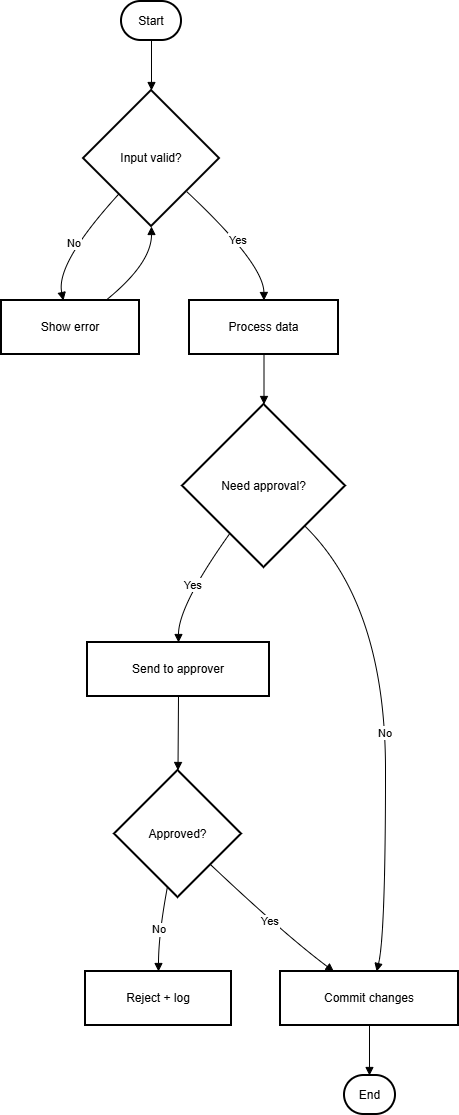

The diagram above was exported from draw.io. Its source (the exported page's mxGraphModel, read from the mxfile embedded in the PNG):
<mxGraphModel>
  <root>
    <mxCell id="0" />
    <mxCell id="1" parent="0" />
    <mxCell id="2" parent="1" style="rounded=1;whiteSpace=wrap;arcSize=50;strokeWidth=2;" value="Start" vertex="1">
      <mxGeometry height="39" width="60" x="128" y="8" as="geometry" />
    </mxCell>
    <mxCell id="3" parent="1" style="rhombus;strokeWidth=2;whiteSpace=wrap;" value="Input valid?" vertex="1">
      <mxGeometry height="136" width="136" x="90" y="97" as="geometry" />
    </mxCell>
    <mxCell id="4" parent="1" style="whiteSpace=wrap;strokeWidth=2;" value="Show error" vertex="1">
      <mxGeometry height="54" width="138" x="8" y="307" as="geometry" />
    </mxCell>
    <mxCell id="5" parent="1" style="whiteSpace=wrap;strokeWidth=2;" value="Process data" vertex="1">
      <mxGeometry height="54" width="149" x="196" y="307" as="geometry" />
    </mxCell>
    <mxCell id="6" parent="1" style="rhombus;strokeWidth=2;whiteSpace=wrap;" value="Need approval?" vertex="1">
      <mxGeometry height="163" width="163" x="189" y="411" as="geometry" />
    </mxCell>
    <mxCell id="7" parent="1" style="whiteSpace=wrap;strokeWidth=2;" value="Send to approver" vertex="1">
      <mxGeometry height="54" width="182" x="94" y="649" as="geometry" />
    </mxCell>
    <mxCell id="8" parent="1" style="rhombus;strokeWidth=2;whiteSpace=wrap;" value="Approved?" vertex="1">
      <mxGeometry height="127" width="127" x="121" y="777" as="geometry" />
    </mxCell>
    <mxCell id="9" parent="1" style="whiteSpace=wrap;strokeWidth=2;" value="Reject + log" vertex="1">
      <mxGeometry height="54" width="146" x="92" y="978" as="geometry" />
    </mxCell>
    <mxCell id="10" parent="1" style="whiteSpace=wrap;strokeWidth=2;" value="Commit changes" vertex="1">
      <mxGeometry height="54" width="178" x="287" y="978" as="geometry" />
    </mxCell>
    <mxCell id="11" parent="1" style="rounded=1;whiteSpace=wrap;arcSize=50;strokeWidth=2;" value="End" vertex="1">
      <mxGeometry height="39" width="51" x="351" y="1082" as="geometry" />
    </mxCell>
    <mxCell id="12" edge="1" parent="1" source="2" style="curved=1;startArrow=none;endArrow=block;exitX=0.5;exitY=1;entryX=0.5;entryY=0;" target="3" value="">
      <mxGeometry relative="1" as="geometry">
        <Array as="points" />
      </mxGeometry>
    </mxCell>
    <mxCell id="13" edge="1" parent="1" source="3" style="curved=1;startArrow=none;endArrow=block;exitX=0.04;exitY=1;entryX=0.45;entryY=0.01;" target="4" value="No">
      <mxGeometry relative="1" as="geometry">
        <Array as="points">
          <mxPoint x="62" y="270" />
        </Array>
      </mxGeometry>
    </mxCell>
    <mxCell id="14" edge="1" parent="1" source="4" style="curved=1;startArrow=none;endArrow=block;exitX=0.75;exitY=0.01;entryX=0.5;entryY=1;" target="3" value="">
      <mxGeometry relative="1" as="geometry">
        <Array as="points">
          <mxPoint x="158" y="270" />
        </Array>
      </mxGeometry>
    </mxCell>
    <mxCell id="15" edge="1" parent="1" source="3" style="curved=1;startArrow=none;endArrow=block;exitX=1;exitY=0.97;entryX=0.5;entryY=0.01;" target="5" value="Yes">
      <mxGeometry relative="1" as="geometry">
        <Array as="points">
          <mxPoint x="270" y="270" />
        </Array>
      </mxGeometry>
    </mxCell>
    <mxCell id="16" edge="1" parent="1" source="5" style="curved=1;startArrow=none;endArrow=block;exitX=0.5;exitY=1.01;entryX=0.5;entryY=0;" target="6" value="">
      <mxGeometry relative="1" as="geometry">
        <Array as="points" />
      </mxGeometry>
    </mxCell>
    <mxCell id="17" edge="1" parent="1" source="6" style="curved=1;startArrow=none;endArrow=block;exitX=0.14;exitY=1;entryX=0.5;entryY=-0.01;" target="7" value="Yes">
      <mxGeometry relative="1" as="geometry">
        <Array as="points">
          <mxPoint x="185" y="612" />
        </Array>
      </mxGeometry>
    </mxCell>
    <mxCell id="18" edge="1" parent="1" source="7" style="curved=1;startArrow=none;endArrow=block;exitX=0.5;exitY=0.99;entryX=0.5;entryY=0;" target="8" value="">
      <mxGeometry relative="1" as="geometry">
        <Array as="points" />
      </mxGeometry>
    </mxCell>
    <mxCell id="19" edge="1" parent="1" source="8" style="curved=1;startArrow=none;endArrow=block;exitX=0.4;exitY=1;entryX=0.5;entryY=0;" target="9" value="No">
      <mxGeometry relative="1" as="geometry">
        <Array as="points">
          <mxPoint x="165" y="941" />
        </Array>
      </mxGeometry>
    </mxCell>
    <mxCell id="20" edge="1" parent="1" source="8" style="curved=1;startArrow=none;endArrow=block;exitX=1.01;exitY=0.98;entryX=0.3;entryY=0;" target="10" value="Yes">
      <mxGeometry relative="1" as="geometry">
        <Array as="points">
          <mxPoint x="291" y="941" />
        </Array>
      </mxGeometry>
    </mxCell>
    <mxCell id="21" edge="1" parent="1" source="6" style="curved=1;startArrow=none;endArrow=block;exitX=1;exitY=0.99;entryX=0.54;entryY=0;" target="10" value="No">
      <mxGeometry relative="1" as="geometry">
        <Array as="points">
          <mxPoint x="392" y="612" />
          <mxPoint x="392" y="941" />
        </Array>
      </mxGeometry>
    </mxCell>
    <mxCell id="22" edge="1" parent="1" source="10" style="curved=1;startArrow=none;endArrow=block;exitX=0.5;exitY=1;entryX=0.49;entryY=0;" target="11" value="">
      <mxGeometry relative="1" as="geometry">
        <Array as="points" />
      </mxGeometry>
    </mxCell>
  </root>
</mxGraphModel>